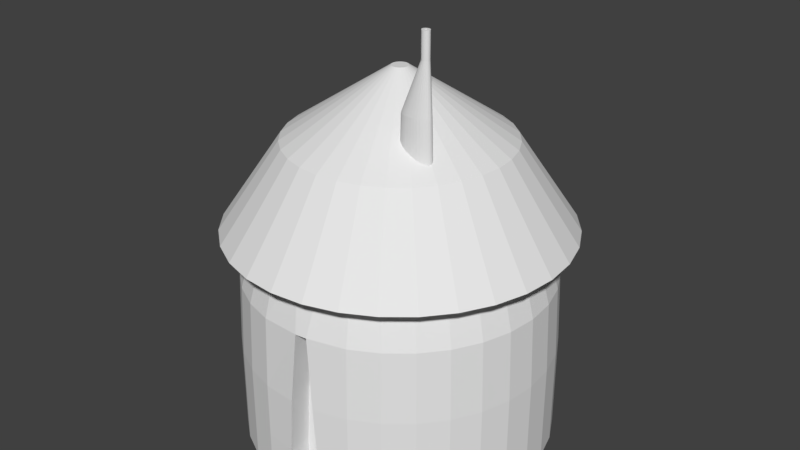 # Source: hovel.blend  (saved by Blender 2.78.0; exported with 4.5.12 LTS)
import bpy
from mathutils import Matrix  # noqa: F401  (used for matrix-valued properties, if any)

bpy.ops.wm.read_factory_settings(use_empty=True)
scene = bpy.context.scene
scene.name = 'Scene'

# ---- collections
col_collection_1 = bpy.data.collections.new('Collection 1'); scene.collection.children.link(col_collection_1)

# ---- world
world_world = bpy.data.worlds.new('World'); scene.world = world_world
world_world.color = (0.05088, 0.05088, 0.05088)
world_world.use_sun_shadow = False
world_world.sun_shadow_jitter_overblur = 0.0
world_world.cycles.sampling_method = 'MANUAL'

# ---- meshes
me_cylinder_001 = bpy.data.meshes.new('Cylinder.001')
me_cylinder_001.from_pydata([(0.003096, 0.02839, 0.1432), (-0.002977, 0.02899, 0.1432), (0.008936, 0.02662, 0.1432), (0.01432, 0.02374, 0.1432), (0.01904, 0.01987, 0.1432), (0.02291, 0.01515, 0.1432), (0.02579, 0.009772, 0.1432), (0.02756, 0.003932, 0.1432), (0.02816, -0.002141, 0.1432), (0.02756, -0.008215, 0.1432), (0.02579, -0.01406, 0.1432), (0.02291, -0.01944, 0.1432), (0.01904, -0.02416, 0.1432), (0.01432, -0.02803, 0.1432), (0.008936, -0.0309, 0.1432), (0.003096, -0.03268, 0.1432), (-0.002977, -0.03327, 0.1432), (-0.009051, -0.03268, 0.1432), (-0.01489, -0.0309, 0.1432), (-0.02027, -0.02803, 0.1432), (-0.02499, -0.02416, 0.1432), (-0.02886, -0.01944, 0.1432), (-0.03174, -0.01406, 0.1432), (-0.03351, -0.008215, 0.1432), (-0.03411, -0.002141, 0.1432), (-0.03351, 0.003932, 0.1432), (-0.03174, 0.009772, 0.1432), (-0.02886, 0.01515, 0.1432), (-0.02499, 0.01987, 0.1432), (-0.02027, 0.02374, 0.1432), (-0.01489, 0.02662, 0.1432), (-0.009051, 0.02839, 0.1432), (0.004552, 0.03571, 0.1337), (-0.002977, 0.03645, 0.1337), (0.01179, 0.03352, 0.1337), (0.01847, 0.02995, 0.1337), (0.02431, 0.02515, 0.1337), (0.02911, 0.0193, 0.1337), (0.03268, 0.01263, 0.1337), (0.03488, 0.005388, 0.1337), (0.03562, -0.002141, 0.1337), (0.03488, -0.009671, 0.1337), (0.03268, -0.01691, 0.1337), (0.02911, -0.02358, 0.1337), (0.02431, -0.02943, 0.1337), (0.01847, -0.03423, 0.1337), (0.01179, -0.0378, 0.1337), (0.004552, -0.04, 0.1337), (-0.002977, -0.04074, 0.1337), (-0.01051, -0.04, 0.1337), (-0.01775, -0.0378, 0.1337), (-0.02442, -0.03423, 0.1337), (-0.03027, -0.02943, 0.1337), (-0.03507, -0.02358, 0.1337), (-0.03864, -0.01691, 0.1337), (-0.04083, -0.009671, 0.1337), (-0.04157, -0.002141, 0.1337), (-0.04083, 0.005388, 0.1337), (-0.03864, 0.01263, 0.1337), (-0.03507, 0.0193, 0.1337), (-0.03027, 0.02515, 0.1337), (-0.02442, 0.02995, 0.1337), (-0.01775, 0.03352, 0.1337), (-0.01051, 0.03571, 0.1337), (0.001908, 0.02242, 0.1957), (-0.002977, 0.0229, 0.1957), (0.006606, 0.02099, 0.1957), (0.01094, 0.01868, 0.1957), (0.01473, 0.01557, 0.1957), (0.01784, 0.01177, 0.1957), (0.02016, 0.007442, 0.1957), (0.02158, 0.002744, 0.1957), (0.02206, -0.002141, 0.1957), (0.02158, -0.007027, 0.1957), (0.02016, -0.01172, 0.1957), (0.01784, -0.01605, 0.1957), (0.01473, -0.01985, 0.1957), (0.01094, -0.02296, 0.1957), (0.006606, -0.02528, 0.1957), (0.001908, -0.0267, 0.1957), (-0.002977, -0.02718, 0.1957), (-0.007863, -0.0267, 0.1957), (-0.01256, -0.02528, 0.1957), (-0.01689, -0.02296, 0.1957), (-0.02068, -0.01985, 0.1957), (-0.0238, -0.01605, 0.1957), (-0.02611, -0.01172, 0.1957), (-0.02754, -0.007027, 0.1957), (-0.02802, -0.002141, 0.1957), (-0.02754, 0.002744, 0.1957), (-0.02611, 0.007442, 0.1957), (-0.0238, 0.01177, 0.1957), (-0.02068, 0.01557, 0.1957), (-0.01689, 0.01868, 0.1957), (-0.01256, 0.02099, 0.1957), (-0.007863, 0.02242, 0.1957), (-0.002613, -0.0003112, 0.2439), (-0.002977, -0.0002753, 0.2439), (-0.002263, -0.0004174, 0.2439), (-0.001941, -0.0005898, 0.2439), (-0.001658, -0.0008219, 0.2439), (-0.001426, -0.001105, 0.2439), (-0.001253, -0.001427, 0.2439), (-0.001147, -0.001777, 0.2439), (-0.001111, -0.002141, 0.2439), (-0.001147, -0.002506, 0.2439), (-0.001253, -0.002856, 0.2439), (-0.001426, -0.003178, 0.2439), (-0.001658, -0.003461, 0.2439), (-0.001941, -0.003693, 0.2439), (-0.002263, -0.003866, 0.2439), (-0.002613, -0.003972, 0.2439), (-0.002977, -0.004008, 0.2439), (-0.003341, -0.003972, 0.2439), (-0.003692, -0.003866, 0.2439), (-0.004014, -0.003693, 0.2439), (-0.004297, -0.003461, 0.2439), (-0.004529, -0.003178, 0.2439), (-0.004701, -0.002856, 0.2439), (-0.004808, -0.002506, 0.2439), (-0.004844, -0.002141, 0.2439), (-0.004808, -0.001777, 0.2439), (-0.004701, -0.001427, 0.2439), (-0.004529, -0.001105, 0.2439), (-0.004297, -0.0008219, 0.2439), (-0.004014, -0.0005898, 0.2439), (-0.003692, -0.0004174, 0.2439), (-0.003341, -0.0003112, 0.2439)], [], [(20, 19, 51, 52), (55, 54, 86, 87), (7, 6, 38, 39), (21, 20, 52, 53), (8, 7, 39, 40), (22, 21, 53, 54), (9, 8, 40, 41), (23, 22, 54, 55), (10, 9, 41, 42), (24, 23, 55, 56), (11, 10, 42, 43), (25, 24, 56, 57), (12, 11, 43, 44), (26, 25, 57, 58), (13, 12, 44, 45), (27, 26, 58, 59), (14, 13, 45, 46), (0, 1, 33, 32), (28, 27, 59, 60), (15, 14, 46, 47), (2, 0, 32, 34), (29, 28, 60, 61), (16, 15, 47, 48), (3, 2, 34, 35), (30, 29, 61, 62), (17, 16, 48, 49), (4, 3, 35, 36), (31, 30, 62, 63), (18, 17, 49, 50), (5, 4, 36, 37), (1, 31, 63, 33), (19, 18, 50, 51), (6, 5, 37, 38), (90, 89, 121, 122), (42, 41, 73, 74), (56, 55, 87, 88), (43, 42, 74, 75), (57, 56, 88, 89), (44, 43, 75, 76), (58, 57, 89, 90), (45, 44, 76, 77), (59, 58, 90, 91), (46, 45, 77, 78), (32, 33, 65, 64), (60, 59, 91, 92), (47, 46, 78, 79), (34, 32, 64, 66), (61, 60, 92, 93), (48, 47, 79, 80), (35, 34, 66, 67), (62, 61, 93, 94), (49, 48, 80, 81), (36, 35, 67, 68), (63, 62, 94, 95), (50, 49, 81, 82), (37, 36, 68, 69), (33, 63, 95, 65), (51, 50, 82, 83), (38, 37, 69, 70), (52, 51, 83, 84), (39, 38, 70, 71), (53, 52, 84, 85), (40, 39, 71, 72), (54, 53, 85, 86), (41, 40, 72, 73), (96, 97, 127, 126, 125, 124, 123, 122, 121, 120, 119, 118, 117, 116, 115, 114, 113, 112, 111, 110, 109, 108, 107, 106, 105, 104, 103, 102, 101, 100, 99, 98), (77, 76, 108, 109), (91, 90, 122, 123), (78, 77, 109, 110), (64, 65, 97, 96), (92, 91, 123, 124), (79, 78, 110, 111), (66, 64, 96, 98), (93, 92, 124, 125), (80, 79, 111, 112), (67, 66, 98, 99), (94, 93, 125, 126), (81, 80, 112, 113), (68, 67, 99, 100), (95, 94, 126, 127), (82, 81, 113, 114), (69, 68, 100, 101), (65, 95, 127, 97), (83, 82, 114, 115), (70, 69, 101, 102), (84, 83, 115, 116), (71, 70, 102, 103), (85, 84, 116, 117), (72, 71, 103, 104), (86, 85, 117, 118), (73, 72, 104, 105), (87, 86, 118, 119), (74, 73, 105, 106), (88, 87, 119, 120), (75, 74, 106, 107), (89, 88, 120, 121), (76, 75, 107, 108)])
_uv = me_cylinder_001.uv_layers.new(name='UVMap')
_uv.uv.foreach_set('vector', [-0.4606, -0.6187, -0.3247, -0.8234, -0.06086, -0.6815, -0.2294, -0.4277, 1.736, 0.5498, 2.009, 0.5302, 2.101, 1.377, 1.924, 1.39, -1.788, -2.617, -2.014, -2.523, -2.155, -2.789, -1.874, -2.905, -0.6336, -0.4447, -0.4606, -0.6187, -0.2294, -0.4277, -0.4438, -0.2119, -1.548, -2.665, -1.788, -2.617, -1.874, -2.905, -1.577, -2.965, -0.837, -0.3079, -0.6336, -0.4447, -0.4438, -0.2119, -0.696, -0.04235, -1.303, -2.665, -1.548, -2.665, -1.577, -2.965, -1.274, -2.965, -1.063, -0.2137, -0.837, -0.3079, -0.696, -0.04235, -0.9762, 0.07445, -1.063, -2.617, -1.303, -2.665, -1.274, -2.965, -0.9762, -2.905, -1.303, -0.1656, -1.063, -0.2137, -0.9762, 0.07445, -1.274, 0.134, -0.837, -2.523, -1.063, -2.617, -0.9762, -2.905, -0.696, -2.789, -1.548, -0.1656, -1.303, -0.1656, -1.274, 0.134, -1.577, 0.134, -0.6336, -2.386, -0.837, -2.523, -0.696, -2.789, -0.4438, -2.619, -1.788, -0.2137, -1.548, -0.1656, -1.577, 0.134, -1.874, 0.07445, -0.4606, -2.212, -0.6336, -2.386, -0.4438, -2.619, -0.2294, -2.403, -2.014, -0.3079, -1.788, -0.2137, -1.874, 0.07445, -2.155, -0.04235, -0.3247, -2.007, -0.4606, -2.212, -0.2294, -2.403, -0.06086, -2.149, -2.667, -1.539, -2.667, -1.292, -2.965, -1.263, -2.965, -1.568, -2.217, -0.4447, -2.014, -0.3079, -2.155, -0.04235, -2.407, -0.2119, -0.2311, -1.78, -0.3247, -2.007, -0.06086, -2.149, 0.0552, -1.867, -2.619, -1.78, -2.667, -1.539, -2.965, -1.568, -2.906, -1.867, -2.39, -0.6187, -2.217, -0.4447, -2.407, -0.2119, -2.621, -0.4277, -0.1834, -1.539, -0.2311, -1.78, 0.0552, -1.867, 0.1144, -1.568, -2.526, -2.007, -2.619, -1.78, -2.906, -1.867, -2.79, -2.149, -2.526, -0.8235, -2.39, -0.6187, -2.621, -0.4277, -2.79, -0.6815, -0.1834, -1.292, -0.1834, -1.539, 0.1144, -1.568, 0.1144, -1.263, -2.39, -2.212, -2.526, -2.007, -2.79, -2.149, -2.621, -2.403, -2.619, -1.051, -2.526, -0.8235, -2.79, -0.6815, -2.906, -0.9635, -0.2311, -1.051, -0.1834, -1.292, 0.1144, -1.263, 0.0552, -0.9635, -2.217, -2.386, -2.39, -2.212, -2.621, -2.403, -2.407, -2.619, -2.667, -1.292, -2.619, -1.051, -2.906, -0.9635, -2.965, -1.263, -0.3247, -0.8234, -0.2311, -1.051, 0.0552, -0.9635, -0.06086, -0.6815, -2.014, -2.523, -2.217, -2.386, -2.407, -2.619, -2.155, -2.789, 1.412, 1.57, 1.572, 1.488, 2.03, 2.376, 2.018, 2.382, 1.005, -0.9594, 1.231, -1.115, 1.72, -0.3812, 1.573, -0.2805, 1.46, 0.6074, 1.736, 0.5498, 1.924, 1.39, 1.745, 1.428, 0.8102, -0.7805, 1.005, -0.9594, 1.573, -0.2805, 1.447, -0.1645, 1.194, 0.701, 1.46, 0.6074, 1.745, 1.428, 1.572, 1.488, 0.6558, -0.5849, 0.8102, -0.7805, 1.447, -0.1645, 1.347, -0.03753, 0.947, 0.8268, 1.194, 0.701, 1.572, 1.488, 1.412, 1.57, 0.5471, -0.38, 0.6558, -0.5849, 1.347, -0.03753, 1.276, 0.09541, 0.7286, 0.98, 0.947, 0.8268, 1.412, 1.57, 1.27, 1.669, -1.284, 1.459, -1.398, 1.241, -0.612, 0.8163, -0.538, 0.9578, -0.8674, -0.9328, -0.6454, -1.098, -0.1002, -0.399, -0.2442, -0.292, 0.5471, 1.155, 0.7286, 0.98, 1.27, 1.669, 1.152, 1.783, -1.127, 1.667, -1.284, 1.459, -0.538, 0.9578, -0.4365, 1.093, -1.06, -0.7426, -0.8674, -0.9328, -0.2442, -0.292, -0.3694, -0.1686, 0.1056, -1.384, 0.3523, -1.398, 0.5471, -0.5938, 0.3871, -0.5849, -0.9345, 1.857, -1.127, 1.667, -0.4365, 1.093, -0.3114, 1.216, -1.217, -0.5345, -1.06, -0.7426, -0.3694, -0.1686, -0.4709, -0.03362, -0.1494, -1.328, 0.1056, -1.384, 0.3871, -0.5849, 0.2216, -0.5483, -0.7126, 2.022, -0.9345, 1.857, -0.3114, 1.216, -0.1674, 1.323, -1.331, -0.3165, -1.217, -0.5345, -0.4709, -0.03362, -0.5448, 0.1078, -0.403, -1.231, -0.1494, -1.328, 0.2216, -0.5483, 0.05707, -0.4856, -0.4702, 2.155, -0.7126, 2.022, -0.1674, 1.323, -0.01009, 1.41, -1.398, -0.09699, -1.331, -0.3165, -0.5448, 0.1078, -0.5884, 0.2503, -0.6454, -1.098, -0.403, -1.231, 0.05707, -0.4856, -0.1002, -0.399, -0.2166, 2.252, -0.4702, 2.155, -0.01009, 1.41, 0.1544, 1.472, 2.014, -1.385, 2.276, -1.398, 2.398, -0.565, 2.228, -0.5564, 0.03845, 2.308, -0.2166, 2.252, 0.1544, 1.472, 0.3199, 1.509, 1.746, -1.331, 2.014, -1.385, 2.228, -0.5564, 2.054, -0.5219, 0.2851, 2.322, 0.03845, 2.308, 0.3199, 1.509, 0.48, 1.518, 1.481, -1.24, 1.746, -1.331, 2.054, -0.5219, 1.882, -0.4627, 2.009, 0.5302, 2.271, 0.5494, 2.271, 1.39, 2.101, 1.377, 1.231, -1.115, 1.481, -1.24, 1.882, -0.4627, 1.72, -0.3812, 2.391, 0.4444, 2.396, 0.4524, 2.398, 0.4613, 2.398, 0.471, 2.395, 0.481, 2.389, 0.4909, 2.382, 0.5003, 2.373, 0.509, 2.362, 0.5165, 2.35, 0.5226, 2.337, 0.527, 2.324, 0.5295, 2.311, 0.5302, 2.299, 0.5289, 2.289, 0.5256, 2.28, 0.5206, 2.273, 0.514, 2.268, 0.5061, 2.266, 0.4971, 2.266, 0.4875, 2.269, 0.4775, 2.274, 0.4676, 2.282, 0.4581, 2.291, 0.4495, 2.302, 0.442, 2.314, 0.4359, 2.327, 0.4315, 2.34, 0.4289, 2.353, 0.4283, 2.364, 0.4296, 2.375, 0.4328, 2.384, 0.4378, -0.612, 0.8163, -0.6556, 0.6739, 0.3953, 0.4621, 0.3986, 0.4727, 1.27, 1.669, 1.412, 1.57, 2.018, 2.382, 2.007, 2.389, -0.538, 0.9578, -0.612, 0.8163, 0.3986, 0.4727, 0.4041, 0.4832, -0.2442, -0.292, -0.1002, -0.399, 0.4989, 0.4137, 0.4882, 0.4217, 1.152, 1.783, 1.27, 1.669, 2.007, 2.389, 1.998, 2.398, -0.4365, 1.093, -0.538, 0.9578, 0.4041, 0.4832, 0.4117, 0.4933, -0.3694, -0.1686, -0.2442, -0.292, 0.4882, 0.4217, 0.4788, 0.4309, 0.3871, -0.5849, 0.5471, -0.5938, 0.5471, 0.3992, 0.5352, 0.3998, -0.3114, 1.216, -0.4365, 1.093, 0.4117, 0.4933, 0.421, 0.5025, -0.4709, -0.03362, -0.3694, -0.1686, 0.4788, 0.4309, 0.4713, 0.4409, 0.2216, -0.5483, 0.3871, -0.5849, 0.5352, 0.3998, 0.5229, 0.4026, -0.1674, 1.323, -0.3114, 1.216, 0.421, 0.5025, 0.4317, 0.5105, -0.5448, 0.1078, -0.4709, -0.03362, 0.4713, 0.4409, 0.4658, 0.4515, 0.05707, -0.4856, 0.2216, -0.5483, 0.5229, 0.4026, 0.5106, 0.4072, -0.01009, 1.41, -0.1674, 1.323, 0.4317, 0.5105, 0.4435, 0.5169, -0.5884, 0.2503, -0.5448, 0.1078, 0.4658, 0.4515, 0.4625, 0.4621, -0.1002, -0.399, 0.05707, -0.4856, 0.5106, 0.4072, 0.4989, 0.4137, 0.1544, 1.472, -0.01009, 1.41, 0.4435, 0.5169, 0.4557, 0.5216, 2.228, -0.5564, 2.398, -0.565, 2.353, 0.4283, 2.34, 0.4289, 0.3199, 1.509, 0.1544, 1.472, 0.4557, 0.5216, 0.468, 0.5243, 2.054, -0.5219, 2.228, -0.5564, 2.34, 0.4289, 2.327, 0.4315, 0.48, 1.518, 0.3199, 1.509, 0.468, 0.5243, 0.48, 0.525, 1.882, -0.4627, 2.054, -0.5219, 2.327, 0.4315, 2.314, 0.4359, 2.101, 1.377, 2.271, 1.39, 2.082, 2.369, 2.069, 2.368, 1.72, -0.3812, 1.882, -0.4627, 2.314, 0.4359, 2.302, 0.442, 1.924, 1.39, 2.101, 1.377, 2.069, 2.368, 2.056, 2.369, 1.573, -0.2805, 1.72, -0.3812, 2.302, 0.442, 2.291, 0.4495, 1.745, 1.428, 1.924, 1.39, 2.056, 2.369, 2.043, 2.371, 1.447, -0.1645, 1.573, -0.2805, 2.291, 0.4495, 2.282, 0.4581, 1.572, 1.488, 1.745, 1.428, 2.043, 2.371, 2.03, 2.376, 1.347, -0.03753, 1.447, -0.1645, 2.282, 0.4581, 2.274, 0.4676])
me_cylinder_001.use_remesh_preserve_volume = False
me_cylinder_001.use_remesh_preserve_attributes = False
me_cylinder_001.use_mirror_vertex_groups = False
me_cylinder_001.update()
me_cylinder = bpy.data.meshes.new('Cylinder')
me_cylinder.from_pydata([(-0.002977, 0.03325, -0.0195), (-0.002977, 0.03325, 0.01081), (0.003927, 0.03257, -0.0195), (0.003927, 0.03257, 0.01081), (0.01057, 0.03055, -0.0195), (0.01057, 0.03055, 0.01081), (0.01668, 0.02728, -0.0195), (0.01668, 0.02728, 0.01081), (0.02205, 0.02288, -0.0195), (0.02205, 0.02288, 0.01081), (0.02645, 0.01752, -0.0195), (0.02645, 0.01752, 0.01081), (0.02972, 0.0114, -0.0195), (0.02972, 0.0114, 0.01081), (0.03173, 0.004762, -0.0195), (0.03173, 0.004762, 0.01081), (0.03241, -0.002141, -0.0195), (0.03241, -0.002141, 0.01081), (0.03173, -0.009045, -0.0195), (0.03173, -0.009045, 0.01081), (0.02972, -0.01568, -0.0195), (0.02972, -0.01568, 0.01081), (0.02645, -0.0218, -0.0195), (0.02645, -0.0218, 0.01081), (0.02205, -0.02716, -0.0195), (0.02205, -0.02716, 0.01081), (0.01668, -0.03157, -0.0195), (0.01668, -0.03157, 0.01081), (0.01057, -0.03484, -0.0195), (0.01057, -0.03484, 0.01081), (0.003927, -0.03685, -0.0195), (0.003927, -0.03685, 0.01081), (-0.002977, -0.03753, -0.0195), (-0.002977, -0.03753, 0.01081), (-0.009881, -0.03685, -0.0195), (-0.009881, -0.03685, 0.01081), (-0.01652, -0.03484, -0.0195), (-0.01652, -0.03484, 0.01081), (-0.02264, -0.03157, -0.0195), (-0.02264, -0.03157, 0.01081), (-0.028, -0.02716, -0.0195), (-0.028, -0.02716, 0.01081), (-0.0324, -0.0218, -0.0195), (-0.0324, -0.0218, 0.01081), (-0.03567, -0.01568, -0.0195), (-0.03567, -0.01568, 0.01081), (-0.03769, -0.009045, -0.0195), (-0.03769, -0.009045, 0.01081), (-0.03837, -0.002141, -0.0195), (-0.03837, -0.002141, 0.01081), (-0.03769, 0.004762, -0.0195), (-0.03769, 0.004762, 0.01081), (-0.03567, 0.0114, -0.0195), (-0.03567, 0.0114, 0.01081), (-0.0324, 0.01752, -0.0195), (-0.0324, 0.01752, 0.01081), (-0.028, 0.02288, -0.0195), (-0.028, 0.02288, 0.01081), (-0.02264, 0.02728, -0.0195), (-0.02264, 0.02728, 0.01081), (-0.01652, 0.03055, -0.0195), (-0.01652, 0.03055, 0.01081), (-0.009881, 0.03257, -0.0195), (-0.009881, 0.03257, 0.01081), (0.003927, 0.03257, 0.05049), (-0.00367, 0.03318, 0.05049), (0.01057, 0.03055, 0.05049), (0.01668, 0.02728, 0.05049), (0.02205, 0.02288, 0.05049), (0.02645, 0.01752, 0.05049), (0.02972, 0.0114, 0.05049), (0.03173, 0.004762, 0.05049), (0.03241, -0.002141, 0.05049), (0.03173, -0.009045, 0.05049), (0.02972, -0.01568, 0.05049), (0.02645, -0.0218, 0.05049), (0.02205, -0.02716, 0.05049), (0.01668, -0.03157, 0.05049), (0.01057, -0.03484, 0.05049), (0.003124, -0.03693, 0.05049), (-0.002175, -0.03745, 0.05049), (-0.009881, -0.03685, 0.05049), (-0.01652, -0.03484, 0.05049), (-0.02264, -0.03157, 0.05049), (-0.028, -0.02716, 0.05049), (-0.0324, -0.0218, 0.05049), (-0.03567, -0.01568, 0.05049), (-0.03769, -0.009045, 0.05049), (-0.03837, -0.002141, 0.05049), (-0.03769, 0.004762, 0.05049), (-0.03567, 0.0114, 0.05049), (-0.0324, 0.01752, 0.05049), (-0.028, 0.02288, 0.05049), (-0.02264, 0.02728, 0.05049), (-0.01652, 0.03055, 0.05049), (-0.009188, 0.03264, 0.05049), (0.003809, 0.03198, 0.1009), (-0.004982, 0.03245, 0.1009), (0.01033, 0.03, 0.1009), (0.01635, 0.02678, 0.1009), (0.02162, 0.02246, 0.1009), (0.02595, 0.01718, 0.1009), (0.02916, 0.01117, 0.1009), (0.03114, 0.004645, 0.1009), (0.03181, -0.002141, 0.1009), (0.03114, -0.008928, 0.1009), (0.02916, -0.01545, 0.1009), (0.02595, -0.02147, 0.1009), (0.02162, -0.02674, 0.1009), (0.01635, -0.03106, 0.1009), (0.01033, -0.03428, 0.1009), (0.001739, -0.03646, 0.1009), (-0.0009075, -0.03672, 0.1009), (-0.009764, -0.03626, 0.1009), (-0.01629, -0.03428, 0.1009), (-0.0223, -0.03106, 0.1009), (-0.02757, -0.02674, 0.1009), (-0.0319, -0.02147, 0.1009), (-0.03511, -0.01545, 0.1009), (-0.03709, -0.008928, 0.1009), (-0.03776, -0.002141, 0.1009), (-0.03709, 0.004645, 0.1009), (-0.03511, 0.01117, 0.1009), (-0.0319, 0.01718, 0.1009), (-0.02757, 0.02246, 0.1009), (-0.0223, 0.02678, 0.1009), (-0.01629, 0.03, 0.1009), (-0.007759, 0.03217, 0.1009), (0.003096, 0.02839, 0.1432), (-0.002977, 0.02899, 0.1432), (0.008936, 0.02662, 0.1432), (0.01432, 0.02374, 0.1432), (0.01904, 0.01987, 0.1432), (0.02291, 0.01515, 0.1432), (0.02579, 0.009772, 0.1432), (0.02756, 0.003932, 0.1432), (0.02816, -0.002141, 0.1432), (0.02756, -0.008215, 0.1432), (0.02579, -0.01406, 0.1432), (0.02291, -0.01944, 0.1432), (0.01904, -0.02416, 0.1432), (0.01432, -0.02803, 0.1432), (0.008936, -0.0309, 0.1432), (0.003096, -0.03268, 0.1432), (-0.002977, -0.03327, 0.1432), (-0.009051, -0.03268, 0.1432), (-0.01489, -0.0309, 0.1432), (-0.02027, -0.02803, 0.1432), (-0.02499, -0.02416, 0.1432), (-0.02886, -0.01944, 0.1432), (-0.03174, -0.01406, 0.1432), (-0.03351, -0.008215, 0.1432), (-0.03411, -0.002141, 0.1432), (-0.03351, 0.003932, 0.1432), (-0.03174, 0.009772, 0.1432), (-0.02886, 0.01515, 0.1432), (-0.02499, 0.01987, 0.1432), (-0.02027, 0.02374, 0.1432), (-0.01489, 0.02662, 0.1432), (-0.009051, 0.02839, 0.1432), (0.0115, -0.0119, 0.1907), (0.01073, -0.01187, 0.1907), (0.01224, -0.01201, 0.1907), (0.01292, -0.01218, 0.1907), (0.01352, -0.01241, 0.1907), (0.01402, -0.0127, 0.1907), (0.01438, -0.01302, 0.1907), (0.01461, -0.01337, 0.1907), (0.01468, -0.01373, 0.1907), (0.01461, -0.0141, 0.1907), (0.01438, -0.01445, 0.1907), (0.01402, -0.01477, 0.1907), (0.01352, -0.01505, 0.1907), (0.01292, -0.01529, 0.1907), (0.01224, -0.01546, 0.1907), (0.0115, -0.01556, 0.1907), (0.01073, -0.0156, 0.1907), (0.009956, -0.01556, 0.1907), (0.009215, -0.01546, 0.1907), (0.008531, -0.01529, 0.1907), (0.007932, -0.01505, 0.1907), (0.00744, -0.01477, 0.1907), (0.007075, -0.01445, 0.1907), (0.00685, -0.0141, 0.1907), (0.006774, -0.01373, 0.1907), (0.00685, -0.01337, 0.1907), (0.007075, -0.01302, 0.1907), (0.00744, -0.0127, 0.1907), (0.007932, -0.01241, 0.1907), (0.008531, -0.01218, 0.1907), (0.009215, -0.01201, 0.1907), (0.009956, -0.0119, 0.1907), (0.01142, -0.01209, 0.2318), (0.01073, -0.01205, 0.2318), (0.01209, -0.01218, 0.2318), (0.0127, -0.01234, 0.2318), (0.01324, -0.01255, 0.2318), (0.01369, -0.0128, 0.2318), (0.01402, -0.01309, 0.2318), (0.01422, -0.01341, 0.2318), (0.01429, -0.01373, 0.2318), (0.01422, -0.01406, 0.2318), (0.01402, -0.01438, 0.2318), (0.01369, -0.01467, 0.2318), (0.01324, -0.01492, 0.2318), (0.0127, -0.01513, 0.2318), (0.01209, -0.01529, 0.2318), (0.01142, -0.01538, 0.2318), (0.01073, -0.01541, 0.2318), (0.01003, -0.01538, 0.2318), (0.009366, -0.01529, 0.2318), (0.008751, -0.01513, 0.2318), (0.008212, -0.01492, 0.2318), (0.007769, -0.01467, 0.2318), (0.007441, -0.01438, 0.2318), (0.007238, -0.01406, 0.2318), (0.00717, -0.01373, 0.2318), (0.007238, -0.01341, 0.2318), (0.007441, -0.01309, 0.2318), (0.007769, -0.0128, 0.2318), (0.008212, -0.01255, 0.2318), (0.008751, -0.01234, 0.2318), (0.009366, -0.01218, 0.2318), (0.01003, -0.01209, 0.2318), (0.01284, -0.01279, 0.2666), (0.01266, -0.01278, 0.2666), (0.01301, -0.01284, 0.2666), (0.01316, -0.01292, 0.2666), (0.0133, -0.01302, 0.2666), (0.01341, -0.01314, 0.2666), (0.0135, -0.01329, 0.2666), (0.01355, -0.01344, 0.2666), (0.01357, -0.0136, 0.2666), (0.01355, -0.01376, 0.2666), (0.0135, -0.01392, 0.2666), (0.01341, -0.01406, 0.2666), (0.0133, -0.01418, 0.2666), (0.01316, -0.01429, 0.2666), (0.01301, -0.01436, 0.2666), (0.01284, -0.01441, 0.2666), (0.01266, -0.01442, 0.2666), (0.01248, -0.01441, 0.2666), (0.01231, -0.01436, 0.2666), (0.01216, -0.01429, 0.2666), (0.01202, -0.01418, 0.2666), (0.01191, -0.01406, 0.2666), (0.01183, -0.01392, 0.2666), (0.01177, -0.01376, 0.2666), (0.01176, -0.0136, 0.2666), (0.01177, -0.01344, 0.2666), (0.01183, -0.01329, 0.2666), (0.01191, -0.01314, 0.2666), (0.01202, -0.01302, 0.2666), (0.01216, -0.01292, 0.2666), (0.01231, -0.01284, 0.2666), (0.01248, -0.01279, 0.2666), (0.01284, -0.01279, 0.2846), (0.01266, -0.01278, 0.2846), (0.01301, -0.01284, 0.2846), (0.01316, -0.01292, 0.2846), (0.0133, -0.01302, 0.2846), (0.01341, -0.01314, 0.2846), (0.0135, -0.01329, 0.2846), (0.01355, -0.01344, 0.2846), (0.01357, -0.0136, 0.2846), (0.01355, -0.01376, 0.2846), (0.0135, -0.01392, 0.2846), (0.01341, -0.01406, 0.2846), (0.0133, -0.01418, 0.2846), (0.01316, -0.01429, 0.2846), (0.01301, -0.01436, 0.2846), (0.01284, -0.01441, 0.2846), (0.01266, -0.01442, 0.2846), (0.01248, -0.01441, 0.2846), (0.01231, -0.01436, 0.2846), (0.01216, -0.01429, 0.2846), (0.01202, -0.01418, 0.2846), (0.01191, -0.01406, 0.2846), (0.01183, -0.01392, 0.2846), (0.01177, -0.01376, 0.2846), (0.01176, -0.0136, 0.2846), (0.01177, -0.01344, 0.2846), (0.01183, -0.01329, 0.2846), (0.01191, -0.01314, 0.2846), (0.01202, -0.01302, 0.2846), (0.01216, -0.01292, 0.2846), (0.01231, -0.01284, 0.2846), (0.01248, -0.01279, 0.2846), (0.01274, -0.01326, 0.2846), (0.01266, -0.01326, 0.2846), (0.01281, -0.01328, 0.2846), (0.01287, -0.01331, 0.2846), (0.01293, -0.01336, 0.2846), (0.01298, -0.01341, 0.2846), (0.01301, -0.01347, 0.2846), (0.01303, -0.01353, 0.2846), (0.01304, -0.0136, 0.2846), (0.01303, -0.01367, 0.2846), (0.01301, -0.01373, 0.2846), (0.01298, -0.01379, 0.2846), (0.01293, -0.01385, 0.2846), (0.01287, -0.01389, 0.2846), (0.01281, -0.01392, 0.2846), (0.01274, -0.01394, 0.2846), (0.01266, -0.01395, 0.2846), (0.01259, -0.01394, 0.2846), (0.01252, -0.01392, 0.2846), (0.01245, -0.01389, 0.2846), (0.01239, -0.01385, 0.2846), (0.01235, -0.01379, 0.2846), (0.01231, -0.01373, 0.2846), (0.01229, -0.01367, 0.2846), (0.01228, -0.0136, 0.2846), (0.01229, -0.01353, 0.2846), (0.01231, -0.01347, 0.2846), (0.01235, -0.01341, 0.2846), (0.01239, -0.01336, 0.2846), (0.01245, -0.01331, 0.2846), (0.01252, -0.01328, 0.2846), (0.01259, -0.01326, 0.2846), (0.01274, -0.01326, 0.2822), (0.01266, -0.01326, 0.2822), (0.01281, -0.01328, 0.2822), (0.01287, -0.01331, 0.2822), (0.01293, -0.01336, 0.2822), (0.01298, -0.01341, 0.2822), (0.01301, -0.01347, 0.2822), (0.01303, -0.01353, 0.2822), (0.01304, -0.0136, 0.2822), (0.01303, -0.01367, 0.2822), (0.01301, -0.01373, 0.2822), (0.01298, -0.01379, 0.2822), (0.01293, -0.01385, 0.2822), (0.01287, -0.01389, 0.2822), (0.01281, -0.01392, 0.2822), (0.01274, -0.01394, 0.2822), (0.01266, -0.01395, 0.2822), (0.01259, -0.01394, 0.2822), (0.01252, -0.01392, 0.2822), (0.01245, -0.01389, 0.2822), (0.01239, -0.01385, 0.2822), (0.01235, -0.01379, 0.2822), (0.01231, -0.01373, 0.2822), (0.01229, -0.01367, 0.2822), (0.01228, -0.0136, 0.2822), (0.01229, -0.01353, 0.2822), (0.01231, -0.01347, 0.2822), (0.01235, -0.01341, 0.2822), (0.01239, -0.01336, 0.2822), (0.01245, -0.01331, 0.2822), (0.01252, -0.01328, 0.2822), (0.01259, -0.01326, 0.2822), (-0.002539, 0.02879, -0.02092), (-0.002539, 0.02879, 0.009381), (-0.009443, 0.02811, 0.009381), (-0.009443, 0.02811, -0.02092), (-0.003232, 0.02873, 0.04907), (-0.00875, 0.02818, 0.04907), (-0.004543, 0.02799, 0.09952), (-0.00732, 0.02772, 0.09952), (0.003367, -0.03117, 0.008987), (0.003367, -0.03117, -0.02132), (-0.003537, -0.03185, -0.02132), (-0.003537, -0.03185, 0.008987), (-0.002735, -0.03177, 0.04867), (0.002565, -0.03125, 0.04867), (-0.001467, -0.03104, 0.09913), (0.001179, -0.03078, 0.09913)], [], [(0, 1, 3, 2), (2, 3, 5, 4), (4, 5, 7, 6), (6, 7, 9, 8), (8, 9, 11, 10), (10, 11, 13, 12), (12, 13, 15, 14), (14, 15, 17, 16), (16, 17, 19, 18), (18, 19, 21, 20), (20, 21, 23, 22), (22, 23, 25, 24), (24, 25, 27, 26), (26, 27, 29, 28), (28, 29, 31, 30), (30, 31, 360, 361), (32, 33, 35, 34), (34, 35, 37, 36), (36, 37, 39, 38), (38, 39, 41, 40), (40, 41, 43, 42), (42, 43, 45, 44), (44, 45, 47, 46), (46, 47, 49, 48), (48, 49, 51, 50), (50, 51, 53, 52), (52, 53, 55, 54), (54, 55, 57, 56), (56, 57, 59, 58), (58, 59, 61, 60), (21, 19, 73, 74), (60, 61, 63, 62), (127, 97, 358, 359), (0, 2, 4, 6, 8, 10, 12, 14, 16, 18, 20, 22, 24, 26, 28, 30, 32, 34, 36, 38, 40, 42, 44, 46, 48, 50, 52, 54, 56, 58, 60, 62), (78, 77, 109, 110), (39, 37, 82, 83), (57, 55, 91, 92), (13, 11, 69, 70), (31, 29, 78, 79), (49, 47, 87, 88), (5, 3, 64, 66), (23, 21, 74, 75), (41, 39, 83, 84), (59, 57, 92, 93), (15, 13, 70, 71), (80, 33, 363, 364), (51, 49, 88, 89), (7, 5, 66, 67), (25, 23, 75, 76), (43, 41, 84, 85), (61, 59, 93, 94), (17, 15, 71, 72), (35, 33, 80, 81), (53, 51, 89, 90), (9, 7, 67, 68), (27, 25, 76, 77), (45, 43, 85, 86), (63, 61, 94, 95), (19, 17, 72, 73), (37, 35, 81, 82), (55, 53, 90, 91), (11, 9, 68, 69), (29, 27, 77, 78), (47, 45, 86, 87), (3, 1, 65, 64), (0, 62, 355, 352), (113, 112, 144, 145), (64, 65, 97, 96), (92, 91, 123, 124), (79, 78, 110, 111), (66, 64, 96, 98), (93, 92, 124, 125), (112, 80, 364, 366), (67, 66, 98, 99), (94, 93, 125, 126), (81, 80, 112, 113), (68, 67, 99, 100), (95, 94, 126, 127), (82, 81, 113, 114), (69, 68, 100, 101), (95, 127, 359, 357), (83, 82, 114, 115), (70, 69, 101, 102), (84, 83, 115, 116), (71, 70, 102, 103), (85, 84, 116, 117), (72, 71, 103, 104), (86, 85, 117, 118), (73, 72, 104, 105), (87, 86, 118, 119), (74, 73, 105, 106), (88, 87, 119, 120), (75, 74, 106, 107), (89, 88, 120, 121), (76, 75, 107, 108), (90, 89, 121, 122), (77, 76, 108, 109), (91, 90, 122, 123), (100, 99, 131, 132), (127, 126, 158, 159), (114, 113, 145, 146), (101, 100, 132, 133), (97, 127, 159, 129), (115, 114, 146, 147), (102, 101, 133, 134), (116, 115, 147, 148), (103, 102, 134, 135), (117, 116, 148, 149), (104, 103, 135, 136), (118, 117, 149, 150), (105, 104, 136, 137), (119, 118, 150, 151), (106, 105, 137, 138), (120, 119, 151, 152), (107, 106, 138, 139), (121, 120, 152, 153), (108, 107, 139, 140), (122, 121, 153, 154), (109, 108, 140, 141), (123, 122, 154, 155), (110, 109, 141, 142), (96, 97, 129, 128), (124, 123, 155, 156), (111, 110, 142, 143), (98, 96, 128, 130), (125, 124, 156, 157), (112, 111, 143, 144), (99, 98, 130, 131), (126, 125, 157, 158), (160, 162, 163, 164, 165, 166, 167, 168, 169, 170, 171, 172, 173, 174, 175, 176, 177, 178, 179, 180, 181, 182, 183, 184, 185, 186, 187, 188, 189, 190, 191, 161), (219, 218, 250, 251), (165, 164, 196, 197), (161, 191, 223, 193), (179, 178, 210, 211), (166, 165, 197, 198), (180, 179, 211, 212), (167, 166, 198, 199), (181, 180, 212, 213), (168, 167, 199, 200), (182, 181, 213, 214), (169, 168, 200, 201), (183, 182, 214, 215), (170, 169, 201, 202), (184, 183, 215, 216), (171, 170, 202, 203), (185, 184, 216, 217), (172, 171, 203, 204), (186, 185, 217, 218), (173, 172, 204, 205), (187, 186, 218, 219), (174, 173, 205, 206), (160, 161, 193, 192), (188, 187, 219, 220), (175, 174, 206, 207), (162, 160, 192, 194), (189, 188, 220, 221), (176, 175, 207, 208), (163, 162, 194, 195), (190, 189, 221, 222), (177, 176, 208, 209), (164, 163, 195, 196), (191, 190, 222, 223), (178, 177, 209, 210), (227, 226, 258, 259), (206, 205, 237, 238), (192, 193, 225, 224), (220, 219, 251, 252), (207, 206, 238, 239), (194, 192, 224, 226), (221, 220, 252, 253), (208, 207, 239, 240), (195, 194, 226, 227), (222, 221, 253, 254), (209, 208, 240, 241), (196, 195, 227, 228), (223, 222, 254, 255), (210, 209, 241, 242), (197, 196, 228, 229), (193, 223, 255, 225), (211, 210, 242, 243), (198, 197, 229, 230), (212, 211, 243, 244), (199, 198, 230, 231), (213, 212, 244, 245), (200, 199, 231, 232), (214, 213, 245, 246), (201, 200, 232, 233), (215, 214, 246, 247), (202, 201, 233, 234), (216, 215, 247, 248), (203, 202, 234, 235), (217, 216, 248, 249), (204, 203, 235, 236), (218, 217, 249, 250), (205, 204, 236, 237), (262, 261, 293, 294), (254, 253, 285, 286), (241, 240, 272, 273), (228, 227, 259, 260), (255, 254, 286, 287), (242, 241, 273, 274), (229, 228, 260, 261), (225, 255, 287, 257), (243, 242, 274, 275), (230, 229, 261, 262), (244, 243, 275, 276), (231, 230, 262, 263), (245, 244, 276, 277), (232, 231, 263, 264), (246, 245, 277, 278), (233, 232, 264, 265), (247, 246, 278, 279), (234, 233, 265, 266), (248, 247, 279, 280), (235, 234, 266, 267), (249, 248, 280, 281), (236, 235, 267, 268), (250, 249, 281, 282), (237, 236, 268, 269), (251, 250, 282, 283), (238, 237, 269, 270), (224, 225, 257, 256), (252, 251, 283, 284), (239, 238, 270, 271), (226, 224, 256, 258), (253, 252, 284, 285), (240, 239, 271, 272), (297, 296, 328, 329), (276, 275, 307, 308), (263, 262, 294, 295), (277, 276, 308, 309), (264, 263, 295, 296), (278, 277, 309, 310), (265, 264, 296, 297), (279, 278, 310, 311), (266, 265, 297, 298), (280, 279, 311, 312), (267, 266, 298, 299), (281, 280, 312, 313), (268, 267, 299, 300), (282, 281, 313, 314), (269, 268, 300, 301), (283, 282, 314, 315), (270, 269, 301, 302), (256, 257, 289, 288), (284, 283, 315, 316), (271, 270, 302, 303), (258, 256, 288, 290), (285, 284, 316, 317), (272, 271, 303, 304), (259, 258, 290, 291), (286, 285, 317, 318), (273, 272, 304, 305), (260, 259, 291, 292), (287, 286, 318, 319), (274, 273, 305, 306), (261, 260, 292, 293), (257, 287, 319, 289), (275, 274, 306, 307), (320, 321, 351, 350, 349, 348, 347, 346, 345, 344, 343, 342, 341, 340, 339, 338, 337, 336, 335, 334, 333, 332, 331, 330, 329, 328, 327, 326, 325, 324, 323, 322), (311, 310, 342, 343), (298, 297, 329, 330), (312, 311, 343, 344), (299, 298, 330, 331), (313, 312, 344, 345), (300, 299, 331, 332), (314, 313, 345, 346), (301, 300, 332, 333), (315, 314, 346, 347), (302, 301, 333, 334), (288, 289, 321, 320), (316, 315, 347, 348), (303, 302, 334, 335), (290, 288, 320, 322), (317, 316, 348, 349), (304, 303, 335, 336), (291, 290, 322, 323), (318, 317, 349, 350), (305, 304, 336, 337), (292, 291, 323, 324), (319, 318, 350, 351), (306, 305, 337, 338), (293, 292, 324, 325), (289, 319, 351, 321), (307, 306, 338, 339), (294, 293, 325, 326), (308, 307, 339, 340), (295, 294, 326, 327), (309, 308, 340, 341), (296, 295, 327, 328), (310, 309, 341, 342), (355, 354, 353, 352), (353, 354, 357, 356), (356, 357, 359, 358), (63, 95, 357, 354), (1, 0, 352, 353), (97, 65, 356, 358), (65, 1, 353, 356), (62, 63, 354, 355), (361, 360, 363, 362), (363, 360, 365, 364), (364, 365, 367, 366), (111, 112, 366, 367), (33, 32, 362, 363), (32, 30, 361, 362), (79, 111, 367, 365), (31, 79, 365, 360)])
_uv = me_cylinder.uv_layers.new(name='UVMap')
_uv.uv.foreach_set('vector', [3.829, 1.664, 3.829, 2.089, 3.583, 2.084, 3.583, 1.659, 3.583, 1.659, 3.583, 2.084, 3.317, 2.08, 3.317, 1.656, 3.317, 1.656, 3.317, 2.08, 3.04, 2.079, 3.04, 1.655, 3.04, 1.655, 3.04, 2.079, 2.764, 2.08, 2.764, 1.656, 2.764, 1.656, 2.764, 2.08, 2.498, 2.084, 2.498, 1.659, 2.498, 1.659, 2.498, 2.084, 2.253, 2.089, 2.253, 1.664, 2.253, 1.664, 2.253, 2.089, 2.039, 2.096, 2.039, 1.671, 2.141, -0.6286, 2.144, -0.2043, 1.952, -0.2126, 1.95, -0.6369, 1.95, -0.6369, 1.952, -0.2126, 1.725, -0.2187, 1.722, -0.643, 1.722, -0.643, 1.725, -0.2187, 1.47, -0.2224, 1.468, -0.6467, 1.468, -0.6467, 1.47, -0.2224, 1.199, -0.2237, 1.197, -0.648, 1.197, -0.648, 1.199, -0.2237, 0.9209, -0.2224, 0.9185, -0.6467, 0.9185, -0.6467, 0.9209, -0.2224, 0.647, -0.2187, 0.6446, -0.643, 0.6446, -0.643, 0.647, -0.2187, 0.3876, -0.2126, 0.3852, -0.6369, 0.3852, -0.6369, 0.3876, -0.2126, 0.1527, -0.2043, 0.1504, -0.6286, 2.34, -0.6092, 2.331, -0.1856, 2.147, -0.2244, 2.155, -0.648, 1.905, 1.67, 1.905, 2.094, 1.659, 2.086, 1.659, 1.662, 1.659, 1.662, 1.659, 2.086, 1.393, 2.081, 1.393, 1.657, 1.393, 1.657, 1.393, 2.081, 1.116, 2.079, 1.116, 1.655, 1.116, 1.655, 1.116, 2.079, 0.8392, 2.081, 0.8393, 1.657, 0.8393, 1.657, 0.8392, 2.081, 0.5734, 2.086, 0.5735, 1.662, 0.5735, 1.662, 0.5734, 2.086, 0.3287, 2.094, 0.3288, 1.67, 0.3288, 1.67, 0.3287, 2.094, 0.1145, 2.105, 0.1146, 1.681, 2.146, -2.939, 2.146, -2.516, 1.922, -2.527, 1.922, -2.951, 1.922, -2.951, 1.922, -2.527, 1.669, -2.536, 1.669, -2.959, 1.669, -2.959, 1.669, -2.536, 1.399, -2.54, 1.399, -2.964, 1.399, -2.964, 1.399, -2.54, 1.121, -2.541, 1.121, -2.965, 1.121, -2.965, 1.121, -2.541, 0.8461, -2.538, 0.8461, -2.962, 0.8461, -2.962, 0.8461, -2.538, 0.5852, -2.531, 0.5852, -2.955, 0.5852, -2.955, 0.5852, -2.531, 0.3481, -2.521, 0.3481, -2.944, 1.47, -0.2224, 1.725, -0.2187, 1.728, 0.337, 1.473, 0.3332, 0.3481, -2.944, 0.3481, -2.521, 0.1438, -2.507, 0.1438, -2.931, -0.1415, 2.108, -0.02968, 2.108, -0.02968, 2.288, -0.1415, 2.288, -2.222, 2.814, -2.453, 2.658, -2.65, 2.46, -2.804, 2.228, -2.911, 1.969, -2.965, 1.695, -2.965, 1.415, -2.911, 1.14, -2.804, 0.8817, -2.65, 0.649, -2.453, 0.4512, -2.222, 0.2957, -1.965, 0.1886, -1.692, 0.134, -1.414, 0.134, -1.141, 0.1886, -0.8845, 0.2957, -0.6533, 0.4512, -0.4567, 0.649, -0.3022, 0.8817, -0.1958, 1.14, -0.1415, 1.415, -0.1415, 1.695, -0.1958, 1.969, -0.3022, 2.228, -0.4567, 2.46, -0.6533, 2.658, -0.8845, 2.814, -1.141, 2.921, -1.414, 2.975, -1.692, 2.975, -1.965, 2.921, 0.3907, 0.3431, 0.6501, 0.337, 0.6605, 1.044, 0.4056, 1.05, 1.116, 2.079, 1.393, 2.081, 1.393, 2.636, 1.116, 2.634, 0.8461, -2.538, 1.121, -2.541, 1.121, -1.986, 0.8461, -1.983, 2.253, 2.089, 2.498, 2.084, 2.498, 2.639, 2.253, 2.645, 0.1527, -0.2043, 0.3876, -0.2126, 0.3907, 0.3431, 0.1325, 0.3525, 1.922, -2.527, 2.146, -2.516, 2.146, -1.961, 1.922, -1.973, 3.317, 2.08, 3.583, 2.084, 3.583, 2.639, 3.317, 2.636, 1.199, -0.2237, 1.47, -0.2224, 1.473, 0.3332, 1.202, 0.3319, 0.8392, 2.081, 1.116, 2.079, 1.116, 2.634, 0.839, 2.636, 0.5852, -2.531, 0.8461, -2.538, 0.8461, -1.983, 0.5852, -1.976, 2.039, 2.096, 2.253, 2.089, 2.253, 2.645, 2.039, 2.652, 2.34, 0.3413, 2.342, -0.2138, 2.501, -0.2242, 2.498, 0.3309, 1.669, -2.536, 1.922, -2.527, 1.922, -1.973, 1.669, -1.981, 3.04, 2.079, 3.317, 2.08, 3.317, 2.636, 3.04, 2.635, 0.9209, -0.2224, 1.199, -0.2237, 1.202, 0.3319, 0.924, 0.3332, 0.5734, 2.086, 0.8392, 2.081, 0.839, 2.636, 0.5733, 2.641, 0.3481, -2.521, 0.5852, -2.531, 0.5852, -1.976, 0.3481, -1.966, 1.952, -0.2126, 2.144, -0.2043, 2.147, 0.3513, 1.955, 0.3431, 1.659, 2.086, 1.905, 2.094, 1.93, 2.65, 1.659, 2.641, 1.399, -2.54, 1.669, -2.536, 1.669, -1.981, 1.399, -1.986, 2.764, 2.08, 3.04, 2.079, 3.04, 2.635, 2.763, 2.636, 0.647, -0.2187, 0.9209, -0.2224, 0.924, 0.3332, 0.6501, 0.337, 0.3287, 2.094, 0.5734, 2.086, 0.5733, 2.641, 0.3286, 2.649, 0.1438, -2.507, 0.3481, -2.521, 0.3481, -1.966, 0.1274, -1.951, 1.725, -0.2187, 1.952, -0.2126, 1.955, 0.3431, 1.728, 0.337, 1.393, 2.081, 1.659, 2.086, 1.659, 2.641, 1.393, 2.636, 1.121, -2.541, 1.399, -2.54, 1.399, -1.986, 1.121, -1.986, 2.498, 2.084, 2.764, 2.08, 2.763, 2.636, 2.498, 2.639, 0.3876, -0.2126, 0.647, -0.2187, 0.6501, 0.337, 0.3907, 0.3431, 0.1145, 2.105, 0.3287, 2.094, 0.3286, 2.649, 0.1144, 2.66, 3.583, 2.084, 3.829, 2.089, 3.851, 2.645, 3.583, 2.639, 2.146, -0.9926, 2.146, -1.272, 2.326, -1.272, 2.326, -0.9926, 1.65, 3.348, 1.956, 3.36, 1.81, 3.955, 1.594, 3.948, 3.583, 2.639, 3.851, 2.645, 3.878, 3.354, 3.574, 3.347, 0.8461, -1.983, 1.121, -1.986, 1.122, -1.279, 0.8522, -1.276, 0.1325, 0.3525, 0.3907, 0.3431, 0.4056, 1.05, 0.1144, 1.062, 3.317, 2.636, 3.583, 2.639, 3.574, 3.347, 3.312, 3.344, 0.5852, -1.976, 0.8461, -1.983, 0.8522, -1.276, 0.5958, -1.269, 2.362, 1.049, 2.34, 0.3413, 2.498, 0.3309, 2.52, 1.038, 3.04, 2.635, 3.317, 2.636, 3.312, 3.344, 3.04, 3.343, 0.3481, -1.966, 0.5852, -1.976, 0.5958, -1.269, 0.3626, -1.259, 1.659, 2.641, 1.93, 2.65, 1.956, 3.36, 1.65, 3.348, 2.763, 2.636, 3.04, 2.635, 3.04, 3.343, 2.768, 3.344, 0.1274, -1.951, 0.3481, -1.966, 0.3626, -1.259, 0.1144, -1.241, 1.393, 2.636, 1.659, 2.641, 1.65, 3.348, 1.388, 3.343, 2.498, 2.639, 2.763, 2.636, 2.768, 3.344, 2.507, 3.347, 2.818, 0.3605, 2.823, 1.065, 2.7, 1.036, 2.695, 0.3313, 1.116, 2.634, 1.393, 2.636, 1.388, 3.343, 1.116, 3.341, 2.253, 2.645, 2.498, 2.639, 2.507, 3.347, 2.266, 3.352, 0.839, 2.636, 1.116, 2.634, 1.116, 3.341, 0.8437, 3.343, 2.039, 2.652, 2.253, 2.645, 2.266, 3.352, 2.056, 3.359, 0.5733, 2.641, 0.839, 2.636, 0.8437, 3.343, 0.5824, 3.348, 1.955, 0.3431, 2.147, 0.3513, 2.132, 1.059, 1.943, 1.05, 0.3286, 2.649, 0.5733, 2.641, 0.5824, 3.348, 0.3419, 3.356, 1.728, 0.337, 1.955, 0.3431, 1.943, 1.05, 1.72, 1.044, 0.1144, 2.66, 0.3286, 2.649, 0.3419, 3.356, 0.1313, 3.367, 1.473, 0.3332, 1.728, 0.337, 1.72, 1.044, 1.47, 1.041, 1.922, -1.973, 2.146, -1.961, 2.13, -1.254, 1.909, -1.266, 1.202, 0.3319, 1.473, 0.3332, 1.47, 1.041, 1.203, 1.04, 1.669, -1.981, 1.922, -1.973, 1.909, -1.266, 1.661, -1.274, 0.924, 0.3332, 1.202, 0.3319, 1.203, 1.04, 0.9298, 1.041, 1.399, -1.986, 1.669, -1.981, 1.661, -1.274, 1.395, -1.279, 0.6501, 0.337, 0.924, 0.3332, 0.9298, 1.041, 0.6605, 1.044, 1.121, -1.986, 1.399, -1.986, 1.395, -1.279, 1.122, -1.279, 2.768, 3.344, 3.04, 3.343, 3.041, 3.94, 2.797, 3.941, 0.1144, -1.241, 0.3626, -1.259, 0.451, -0.66, 0.2713, -0.648, 1.388, 3.343, 1.65, 3.348, 1.594, 3.948, 1.36, 3.943, 2.507, 3.347, 2.768, 3.344, 2.797, 3.941, 2.563, 3.944, 3.878, 3.354, 3.965, 3.357, 3.924, 3.955, 3.735, 3.949, 1.116, 3.341, 1.388, 3.343, 1.36, 3.943, 1.116, 3.942, 2.266, 3.352, 2.507, 3.347, 2.563, 3.944, 2.348, 3.949, 0.8437, 3.343, 1.116, 3.341, 1.116, 3.942, 0.8727, 3.943, 2.056, 3.359, 2.266, 3.352, 2.348, 3.949, 2.159, 3.955, 0.5824, 3.348, 0.8437, 3.343, 0.8727, 3.943, 0.6389, 3.948, 1.943, 1.05, 2.132, 1.059, 2.02, 1.655, 1.851, 1.648, 0.3419, 3.356, 0.5824, 3.348, 0.6389, 3.948, 0.4236, 3.955, 1.72, 1.044, 1.943, 1.05, 1.851, 1.648, 1.651, 1.642, 0.1313, 3.367, 0.3419, 3.356, 0.4236, 3.955, 0.2352, 3.965, 1.47, 1.041, 1.72, 1.044, 1.651, 1.642, 1.427, 1.639, 1.909, -1.266, 2.13, -1.254, 2.033, -0.6555, 1.835, -0.6658, 1.203, 1.04, 1.47, 1.041, 1.427, 1.639, 1.189, 1.638, 1.661, -1.274, 1.909, -1.266, 1.835, -0.6658, 1.613, -0.6732, 0.9298, 1.041, 1.203, 1.04, 1.189, 1.638, 0.944, 1.639, 1.395, -1.279, 1.661, -1.274, 1.613, -0.6732, 1.375, -0.6774, 0.6605, 1.044, 0.9298, 1.041, 0.944, 1.639, 0.703, 1.642, 1.122, -1.279, 1.395, -1.279, 1.375, -0.6774, 1.131, -0.6781, 0.4056, 1.05, 0.6605, 1.044, 0.703, 1.642, 0.4748, 1.648, 3.574, 3.347, 3.878, 3.354, 3.735, 3.949, 3.518, 3.944, 0.8522, -1.276, 1.122, -1.279, 1.131, -0.6781, 0.8892, -0.6753, 0.1144, 1.062, 0.4056, 1.05, 0.4748, 1.648, 0.2682, 1.655, 3.312, 3.344, 3.574, 3.347, 3.518, 3.944, 3.284, 3.941, 0.5958, -1.269, 0.8522, -1.276, 0.8892, -0.6753, 0.6596, -0.6692, 1.956, 3.36, 2.039, 3.364, 2.0, 3.965, 1.81, 3.955, 3.04, 3.343, 3.312, 3.344, 3.284, 3.941, 3.041, 3.94, 0.3626, -1.259, 0.5958, -1.269, 0.6596, -0.6692, 0.451, -0.66, 2.149, -0.8677, 2.155, -0.8974, 2.163, -0.9247, 2.174, -0.9484, 2.186, -0.9677, 2.199, -0.9818, 2.214, -0.9902, 2.229, -0.9926, 2.243, -0.9888, 2.257, -0.9791, 2.269, -0.9638, 2.279, -0.9434, 2.287, -0.9188, 2.293, -0.891, 2.296, -0.8609, 2.296, -0.8297, 2.293, -0.7987, 2.287, -0.769, 2.279, -0.7418, 2.269, -0.7181, 2.257, -0.6988, 2.243, -0.6847, 2.229, -0.6763, 2.214, -0.6739, 2.199, -0.6776, 2.186, -0.6874, 2.174, -0.7027, 2.163, -0.723, 2.155, -0.7476, 2.149, -0.7755, 2.146, -0.8056, 2.146, -0.8367, 2.878, 0.1057, 2.861, 0.1067, 2.925, -0.3936, 2.931, -0.3939, 2.407, -2.965, 2.43, -2.965, 2.437, -2.389, 2.417, -2.389, 2.535, -2.963, 2.56, -2.963, 2.555, -2.387, 2.532, -2.388, 2.665, -2.963, 2.692, -2.962, 2.683, -2.387, 2.659, -2.388, 2.388, -2.965, 2.407, -2.965, 2.417, -2.389, 2.399, -2.389, 2.64, -2.964, 2.665, -2.963, 2.659, -2.388, 2.636, -2.389, 2.373, -2.965, 2.388, -2.965, 2.399, -2.389, 2.386, -2.389, 2.618, -2.965, 2.64, -2.964, 2.636, -2.389, 2.616, -2.389, 2.362, -2.964, 2.373, -2.965, 2.386, -2.389, 2.376, -2.388, 2.598, -2.965, 2.618, -2.965, 2.616, -2.389, 2.598, -2.39, 2.896, -2.965, 2.91, -2.965, 2.901, -2.389, 2.889, -2.389, 2.583, -2.965, 2.598, -2.965, 2.598, -2.39, 2.585, -2.389, 2.88, -2.965, 2.896, -2.965, 2.889, -2.389, 2.875, -2.389, 2.846, 0.6827, 2.835, 0.6824, 2.823, 0.1072, 2.833, 0.1075, 2.861, -2.965, 2.88, -2.965, 2.875, -2.389, 2.857, -2.389, 2.86, 0.6825, 2.846, 0.6827, 2.833, 0.1075, 2.846, 0.1073, 2.839, -2.964, 2.861, -2.965, 2.857, -2.389, 2.838, -2.389, 2.877, 0.6819, 2.86, 0.6825, 2.846, 0.1073, 2.861, 0.1067, 2.816, -2.964, 2.839, -2.964, 2.838, -2.389, 2.817, -2.388, 2.896, 0.6807, 2.877, 0.6819, 2.861, 0.1067, 2.878, 0.1057, 2.793, -2.963, 2.816, -2.964, 2.817, -2.388, 2.797, -2.387, 2.509, -2.964, 2.535, -2.963, 2.532, -2.388, 2.508, -2.388, 2.915, 0.6792, 2.896, 0.6807, 2.878, 0.1057, 2.895, 0.1043, 2.771, -2.962, 2.793, -2.963, 2.797, -2.387, 2.776, -2.386, 2.482, -2.964, 2.509, -2.964, 2.508, -2.388, 2.484, -2.389, 2.935, 0.6773, 2.915, 0.6792, 2.895, 0.1043, 2.913, 0.1026, 2.746, -2.96, 2.771, -2.958, 2.754, -2.383, 2.731, -2.385, 2.455, -2.965, 2.482, -2.964, 2.484, -2.389, 2.46, -2.389, 2.955, 0.6751, 2.935, 0.6773, 2.913, 0.1026, 2.931, 0.1007, 2.719, -2.961, 2.746, -2.96, 2.731, -2.385, 2.707, -2.386, 2.43, -2.965, 2.455, -2.965, 2.46, -2.389, 2.437, -2.389, 2.56, -2.963, 2.583, -2.962, 2.575, -2.386, 2.555, -2.387, 2.692, -2.962, 2.719, -2.961, 2.707, -2.386, 2.683, -2.387, 2.432, -1.901, 2.439, -1.901, 2.44, -1.648, 2.433, -1.648, 2.797, -2.387, 2.817, -2.388, 2.857, -1.901, 2.85, -1.9, 2.508, -2.388, 2.532, -2.388, 2.452, -1.901, 2.446, -1.901, 2.895, 0.1043, 2.878, 0.1057, 2.931, -0.3939, 2.938, -0.3942, 2.776, -2.386, 2.797, -2.387, 2.85, -1.9, 2.845, -1.9, 2.484, -2.389, 2.508, -2.388, 2.446, -1.901, 2.439, -1.901, 2.913, 0.1026, 2.895, 0.1043, 2.938, -0.3942, 2.944, -0.3947, 2.731, -2.385, 2.754, -2.383, 2.771, -1.892, 2.765, -1.892, 2.46, -2.389, 2.484, -2.389, 2.439, -1.901, 2.432, -1.901, 2.931, 0.1007, 2.913, 0.1026, 2.944, -0.3947, 2.95, -0.3951, 2.707, -2.386, 2.731, -2.385, 2.765, -1.892, 2.759, -1.893, 2.437, -2.389, 2.46, -2.389, 2.432, -1.901, 2.426, -1.901, 2.555, -2.387, 2.575, -2.386, 2.463, -1.901, 2.458, -1.901, 2.683, -2.387, 2.707, -2.386, 2.759, -1.893, 2.752, -1.893, 2.417, -2.389, 2.437, -2.389, 2.426, -1.901, 2.419, -1.901, 2.532, -2.388, 2.555, -2.387, 2.458, -1.901, 2.452, -1.901, 2.659, -2.388, 2.683, -2.387, 2.752, -1.893, 2.745, -1.893, 2.399, -2.389, 2.417, -2.389, 2.419, -1.901, 2.413, -1.901, 2.636, -2.389, 2.659, -2.388, 2.745, -1.893, 2.738, -1.893, 2.386, -2.389, 2.399, -2.389, 2.413, -1.901, 2.408, -1.901, 2.616, -2.389, 2.636, -2.389, 2.738, -1.893, 2.732, -1.893, 2.376, -2.388, 2.386, -2.389, 2.408, -1.901, 2.404, -1.901, 2.598, -2.39, 2.616, -2.389, 2.732, -1.893, 2.726, -1.893, 2.889, -2.389, 2.901, -2.389, 2.888, -1.9, 2.883, -1.901, 2.585, -2.389, 2.598, -2.39, 2.726, -1.893, 2.721, -1.893, 2.875, -2.389, 2.889, -2.389, 2.883, -1.901, 2.877, -1.901, 2.833, 0.1075, 2.823, 0.1072, 2.907, -0.3936, 2.912, -0.3935, 2.857, -2.389, 2.875, -2.389, 2.877, -1.901, 2.87, -1.901, 2.846, 0.1073, 2.833, 0.1075, 2.912, -0.3935, 2.918, -0.3935, 2.838, -2.389, 2.857, -2.389, 2.87, -1.901, 2.864, -1.901, 2.861, 0.1067, 2.846, 0.1073, 2.918, -0.3935, 2.925, -0.3936, 2.817, -2.388, 2.838, -2.389, 2.864, -1.901, 2.857, -1.901, 0.01275, 2.109, 0.01872, 2.112, 0.009691, 2.131, 0.007184, 2.129, 2.95, -0.3951, 2.944, -0.3947, 2.935, -0.647, 2.941, -0.6475, 2.759, -1.893, 2.765, -1.892, 2.761, -1.64, 2.754, -1.64, 2.426, -1.901, 2.432, -1.901, 2.433, -1.648, 2.426, -1.648, 2.955, -0.3957, 2.95, -0.3951, 2.941, -0.6475, 2.946, -0.648, 2.752, -1.893, 2.759, -1.893, 2.754, -1.64, 2.748, -1.64, 2.419, -1.901, 2.426, -1.901, 2.426, -1.648, 2.42, -1.648, 2.452, -1.901, 2.458, -1.901, 2.458, -1.648, 2.453, -1.648, 2.745, -1.893, 2.752, -1.893, 2.748, -1.64, 2.741, -1.641, 2.413, -1.901, 2.419, -1.901, 2.42, -1.648, 2.414, -1.648, 2.738, -1.893, 2.745, -1.893, 2.741, -1.641, 2.734, -1.641, 2.408, -1.901, 2.413, -1.901, 2.414, -1.648, 2.408, -1.648, 2.732, -1.893, 2.738, -1.893, 2.734, -1.641, 2.727, -1.641, 2.888, -1.9, 2.893, -1.9, 2.893, -1.647, 2.889, -1.648, 2.726, -1.893, 2.732, -1.893, 2.727, -1.641, 2.721, -1.641, 2.883, -1.901, 2.888, -1.9, 2.889, -1.648, 2.884, -1.648, 2.721, -1.893, 2.726, -1.893, 2.721, -1.641, 2.716, -1.64, 2.877, -1.901, 2.883, -1.901, 2.884, -1.648, 2.878, -1.648, 2.912, -0.3935, 2.907, -0.3936, 2.898, -0.6459, 2.903, -0.6458, 2.87, -1.901, 2.877, -1.901, 2.878, -1.648, 2.871, -1.648, 2.918, -0.3935, 2.912, -0.3935, 2.903, -0.6458, 2.909, -0.6458, 2.864, -1.901, 2.87, -1.901, 2.871, -1.648, 2.864, -1.648, 2.925, -0.3936, 2.918, -0.3935, 2.909, -0.6458, 2.916, -0.646, 2.857, -1.901, 2.864, -1.901, 2.864, -1.648, 2.858, -1.648, 2.931, -0.3939, 2.925, -0.3936, 2.916, -0.646, 2.922, -0.6462, 2.85, -1.9, 2.857, -1.901, 2.858, -1.648, 2.851, -1.648, 2.446, -1.901, 2.452, -1.901, 2.453, -1.648, 2.446, -1.648, 2.938, -0.3942, 2.931, -0.3939, 2.922, -0.6462, 2.929, -0.6465, 2.845, -1.9, 2.85, -1.9, 2.851, -1.648, 2.845, -1.647, 2.439, -1.901, 2.446, -1.901, 2.446, -1.648, 2.44, -1.648, 2.944, -0.3947, 2.938, -0.3942, 2.929, -0.6465, 2.935, -0.647, 2.765, -1.892, 2.771, -1.892, 2.766, -1.639, 2.761, -1.64, 0.07883, 1.652, 0.07636, 1.652, 0.07636, 1.147, 0.07883, 1.147, -0.01777, 2.172, -0.02235, 2.167, -0.007533, 2.153, -0.005614, 2.156, 0.006401, 2.108, 0.01275, 2.109, 0.007184, 2.129, 0.004523, 2.129, -0.01239, 2.176, -0.01777, 2.172, -0.005614, 2.156, -0.003358, 2.157, -6.872e-05, 2.108, 0.006401, 2.108, 0.004523, 2.129, 0.00181, 2.129, -0.006414, 2.179, -0.01239, 2.176, -0.003358, 2.157, -0.0008513, 2.159, -0.006414, 2.109, -6.872e-05, 2.108, 0.00181, 2.129, -0.0008515, 2.129, -6.831e-05, 2.18, -0.006414, 2.179, -0.0008513, 2.159, 0.00181, 2.159, -0.01239, 2.111, -0.006414, 2.109, -0.0008515, 2.129, -0.003358, 2.13, 0.006402, 2.18, -6.831e-05, 2.18, 0.00181, 2.159, 0.004523, 2.159, -0.01777, 2.115, -0.01239, 2.111, -0.003358, 2.13, -0.005614, 2.132, 0.01275, 2.179, 0.006402, 2.18, 0.004523, 2.159, 0.007184, 2.159, -0.02235, 2.12, -0.01777, 2.115, -0.005614, 2.132, -0.007533, 2.134, 0.01872, 2.176, 0.01275, 2.179, 0.007184, 2.159, 0.009691, 2.158, -0.02594, 2.126, -0.02235, 2.12, -0.007533, 2.134, -0.00904, 2.137, 0.0241, 2.173, 0.01872, 2.176, 0.009691, 2.158, 0.01195, 2.156, -0.02842, 2.133, -0.02594, 2.126, -0.00904, 2.137, -0.01008, 2.139, 0.03475, 2.134, 0.03601, 2.141, 0.01694, 2.143, 0.01641, 2.14, 0.02868, 2.168, 0.0241, 2.173, 0.01195, 2.156, 0.01387, 2.154, -0.02968, 2.14, -0.02842, 2.133, -0.01008, 2.139, -0.01061, 2.142, 0.03227, 2.127, 0.03475, 2.134, 0.01641, 2.14, 0.01537, 2.137, 0.03227, 2.162, 0.02868, 2.168, 0.01387, 2.154, 0.01537, 2.151, -0.02968, 2.147, -0.02968, 2.14, -0.01061, 2.142, -0.01061, 2.145, 0.02868, 2.121, 0.03227, 2.127, 0.01537, 2.137, 0.01387, 2.134, 0.03475, 2.155, 0.03227, 2.162, 0.01537, 2.151, 0.01641, 2.149, -0.02842, 2.154, -0.02968, 2.147, -0.01061, 2.145, -0.01008, 2.148, 0.0241, 2.116, 0.02868, 2.121, 0.01387, 2.134, 0.01195, 2.132, 0.03601, 2.148, 0.03475, 2.155, 0.01641, 2.149, 0.01694, 2.146, -0.02594, 2.161, -0.02842, 2.154, -0.01008, 2.148, -0.00904, 2.151, 0.01872, 2.112, 0.0241, 2.116, 0.01195, 2.132, 0.009691, 2.131, 0.03601, 2.141, 0.03601, 2.148, 0.01694, 2.146, 0.01694, 2.143, -0.02235, 2.167, -0.02594, 2.161, -0.00904, 2.151, -0.007533, 2.153, 0.1224, 0.01418, 0.1224, 0.01615, 0.122, 0.01808, 0.1213, 0.01991, 0.1204, 0.02156, 0.1191, 0.02297, 0.1176, 0.02409, 0.116, 0.02488, 0.1142, 0.02529, 0.1125, 0.02533, 0.1107, 0.02497, 0.1091, 0.02425, 0.1076, 0.02319, 0.1063, 0.02182, 0.1053, 0.02021, 0.1047, 0.01841, 0.1043, 0.01648, 0.1043, 0.01452, 0.1047, 0.01259, 0.1053, 0.01076, 0.1063, 0.009105, 0.1076, 0.007692, 0.1091, 0.006573, 0.1107, 0.00579, 0.1125, 0.005374, 0.1142, 0.005341, 0.116, 0.005692, 0.1176, 0.006413, 0.1191, 0.007477, 0.1204, 0.008843, 0.1213, 0.01046, 0.122, 0.01226, 0.1144, 0.6404, 0.1122, 0.6405, 0.1122, 0.1341, 0.1144, 0.134, 0.08151, 1.652, 0.07883, 1.652, 0.07883, 1.147, 0.08151, 1.147, 0.0961, 1.653, 0.09425, 1.653, 0.09425, 1.147, 0.0961, 1.147, 0.08428, 1.652, 0.08151, 1.652, 0.08151, 1.147, 0.08428, 1.147, 0.09834, 1.653, 0.0961, 1.653, 0.0961, 1.147, 0.09834, 1.147, 0.08704, 1.652, 0.08428, 1.652, 0.08428, 1.147, 0.08704, 1.147, 0.1009, 1.653, 0.09834, 1.653, 0.09834, 1.147, 0.1009, 1.147, 0.08969, 1.652, 0.08704, 1.652, 0.08704, 1.147, 0.08969, 1.147, 0.1036, 1.653, 0.1009, 1.653, 0.1009, 1.147, 0.1036, 1.147, 0.09213, 1.652, 0.08969, 1.652, 0.08969, 1.147, 0.09213, 1.147, 0.09841, 1.146, 0.09579, 1.146, 0.09579, 0.6407, 0.09841, 0.6408, 0.1064, 1.653, 0.1036, 1.653, 0.1036, 1.147, 0.1064, 1.147, 0.09425, 1.652, 0.09213, 1.652, 0.09213, 1.147, 0.09425, 1.147, 0.1012, 1.147, 0.09841, 1.146, 0.09841, 0.6408, 0.1012, 0.6408, 0.1092, 1.653, 0.1064, 1.653, 0.1064, 1.147, 0.1092, 1.147, 0.09578, 0.6404, 0.09346, 0.6404, 0.09346, 0.134, 0.09578, 0.1341, 0.1041, 1.147, 0.1012, 1.147, 0.1012, 0.6408, 0.1041, 0.6408, 0.1119, 1.653, 0.1092, 1.653, 0.1092, 1.147, 0.1119, 1.147, 0.0984, 0.6405, 0.09578, 0.6404, 0.09578, 0.1341, 0.0984, 0.1341, 0.107, 1.147, 0.1041, 1.147, 0.1041, 0.6408, 0.107, 0.6408, 0.1144, 1.653, 0.1119, 1.653, 0.1119, 1.147, 0.1144, 1.147, 0.1012, 0.6405, 0.0984, 0.6405, 0.0984, 0.1341, 0.1012, 0.1342, 0.1097, 1.147, 0.107, 1.147, 0.107, 0.6408, 0.1097, 0.6408, 0.09579, 1.146, 0.09346, 1.146, 0.09346, 0.6405, 0.09579, 0.6407, 0.1041, 0.6405, 0.1012, 0.6405, 0.1012, 0.1342, 0.1041, 0.1342, 0.1122, 1.146, 0.1097, 1.147, 0.1097, 0.6408, 0.1122, 0.6407, 0.107, 0.6405, 0.1041, 0.6405, 0.1041, 0.1342, 0.107, 0.1342, 0.1144, 1.146, 0.1122, 1.146, 0.1122, 0.6407, 0.1144, 0.6406, 0.1097, 0.6405, 0.107, 0.6405, 0.107, 0.1342, 0.1097, 0.1341, 0.07636, 1.652, 0.07418, 1.652, 0.07418, 1.147, 0.07636, 1.147, 0.1122, 0.6405, 0.1097, 0.6405, 0.1097, 0.1341, 0.1122, 0.1341, 0.1147, 0.0269, 0.1147, 0.02018, 0.1181, 0.02029, 0.1181, 0.02701, 0.1181, 0.02029, 0.1147, 0.02018, 0.1151, 0.01138, 0.1178, 0.01146, 0.1178, 0.01146, 0.1151, 0.01138, 0.116, 0.0001844, 0.1174, 0.0002285, 2.812, -0.1946, 2.818, 0.3605, 2.695, 0.3313, 2.689, -0.2238, 2.527, -0.2184, 2.544, -0.6417, 2.689, -0.648, 2.672, -0.2247, 2.544, 1.04, 2.52, 0.335, 2.666, 0.3287, 2.689, 1.033, 2.52, 0.335, 2.527, -0.2184, 2.672, -0.2247, 2.666, 0.3287, 2.823, -0.6188, 2.812, -0.1946, 2.689, -0.2238, 2.7, -0.648, 0.1151, 0.02712, 0.1151, 0.02102, 0.1182, 0.02118, 0.1182, 0.02728, 0.1182, 0.02118, 0.1151, 0.02102, 0.1155, 0.01306, 0.1179, 0.01318, 0.1179, 0.01318, 0.1155, 0.01306, 0.1163, 0.002916, 0.1175, 0.002977, 2.254, 1.299, 2.147, 1.299, 2.147, 1.069, 2.254, 1.069, 2.342, -0.2138, 2.362, -0.6377, 2.52, -0.648, 2.501, -0.2242, -0.1415, 2.108, -0.1415, 1.828, 0.08734, 1.828, 0.08734, 2.108, 2.34, 0.3675, 2.338, 1.069, 2.154, 1.03, 2.155, 0.3288, 2.331, -0.1856, 2.34, 0.3675, 2.155, 0.3288, 2.147, -0.2244])
me_cylinder.use_remesh_preserve_volume = False
me_cylinder.use_remesh_preserve_attributes = False
me_cylinder.use_mirror_vertex_groups = False
me_cylinder.update()

# ---- objects
ob_cylinder_001 = bpy.data.objects.new('Cylinder.001', me_cylinder_001)
ob_cylinder = bpy.data.objects.new('Cylinder', me_cylinder)

# ---- transforms, parenting, visibility, modifiers, constraints
ob_cylinder_001.location = (0.0, 0.0, 0.0)
ob_cylinder_001.scale = (2.022, 2.022, 0.6493)
ob_cylinder_001.lineart.crease_threshold = 0.0
ob_cylinder.location = (0.0, 0.0, 0.0)
ob_cylinder.scale = (2.022, 2.022, 0.6493)
ob_cylinder.lineart.crease_threshold = 0.0

# ---- collection membership
col_collection_1.objects.link(ob_cylinder_001)
col_collection_1.objects.link(ob_cylinder)

# ---- scene / render settings (as saved in the file)
scene.frame_start = 1; scene.frame_end = 250; scene.frame_set(1)
scene.render.engine = 'BLENDER_EEVEE_NEXT'
scene.render.resolution_percentage = 50
scene.render.dither_intensity = 0.0
scene.cycles.use_denoising = False
scene.cycles.samples = 128
scene.cycles.sampling_pattern = 'TABULATED_SOBOL'
scene.cycles.light_sampling_threshold = 0.0
scene.cycles.use_adaptive_sampling = False
scene.cycles.use_light_tree = False
scene.cycles.blur_glossy = 0.0
scene.cycles.sample_clamp_indirect = 0.0
scene.view_settings.view_transform = 'Standard'
bpy.context.view_layer.update()

# ---- added for rendering (the .blend has no active camera and no usable light): camera, sun
cam_auto = bpy.data.cameras.new('AutoCamera')
cam_auto.lens = 50.0
cam_auto.sensor_width = 36.0
cam_auto.clip_end = 1000.0
ob_auto_camera = bpy.data.objects.new('AutoCamera', cam_auto)
scene.collection.objects.link(ob_auto_camera)
ob_auto_camera.location = (0.268753, -0.33406, 0.305298)
ob_auto_camera.rotation_euler = (1.09748, -7.21219e-08, 0.694738)
scene.camera = ob_auto_camera
light_auto_sun = bpy.data.lights.new('AutoSun', 'SUN')
light_auto_sun.energy = 3.0
light_auto_sun.angle = 0.0523599
ob_auto_sun = bpy.data.objects.new('AutoSun', light_auto_sun)
scene.collection.objects.link(ob_auto_sun)
ob_auto_sun.rotation_euler = (0.872665, 0.174533, 0.523599)
bpy.context.view_layer.update()
